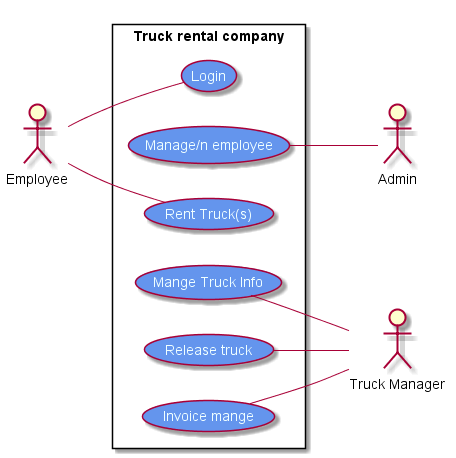

The diagram above was rendered by PlantUML. Its source (embedded in the PNG):
@startuml Truck rental company
left to right direction
skinparam usecase{
    BackgroundColor CornflowerBlue
    FontColor Azure
}
actor Admin
actor Employee
actor "Truck Manager" as truckManager

rectangle "Truck rental company"{
Employee--(Login)
(Manage/n employee)--Admin
usecase "Rent Truck(s)" as rentTruck
Employee--rentTruck
(Mange Truck Info)--truckManager
(Release truck)--truckManager
(Invoice mange)--truckManager
}
@enduml